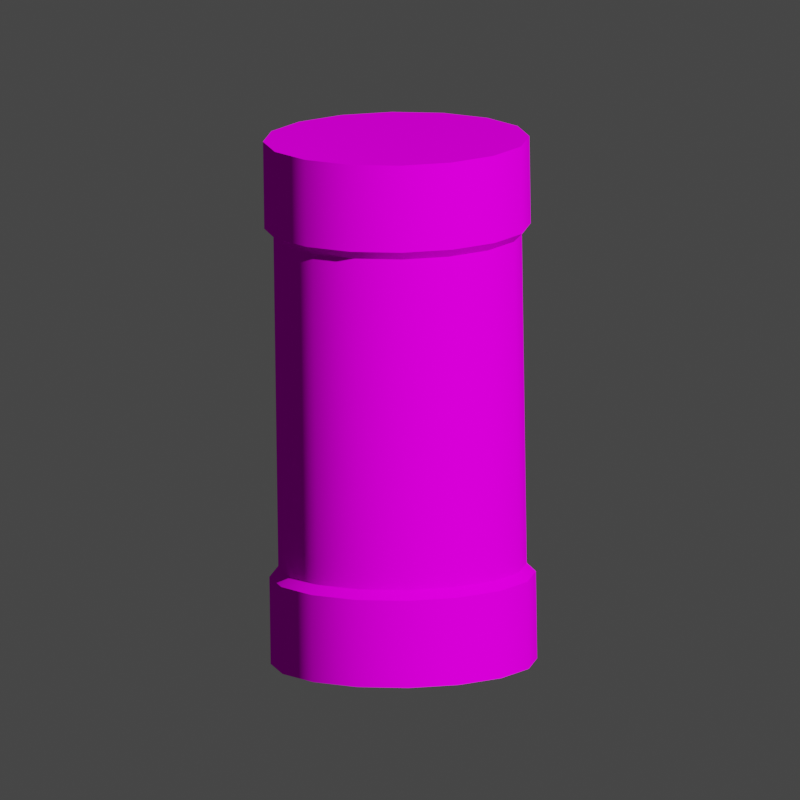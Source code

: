 # Source: MysteryGooCanister.blend  (saved by Blender 2.83.20; exported with 4.5.12 LTS)
import bpy
from mathutils import Matrix  # noqa: F401  (used for matrix-valued properties, if any)

bpy.ops.wm.read_factory_settings(use_empty=True)
scene = bpy.context.scene
scene.name = 'Scene'

# ---- collections
col_collection = bpy.data.collections.new('Collection'); scene.collection.children.link(col_collection)
col_col = bpy.data.collections.new('col')  # instanced only; not linked into the scene

# ---- images (referenced by path relative to the original .blend; pixels are not part of the script)
import os
ASSET_DIR = os.environ.get("B2B_ASSET_DIR", "")  # directory of the original .blend (textures are referenced by path, not embedded)
HERE = os.path.dirname(os.path.abspath(__file__))  # packed textures are extracted next to this script under _unpacked/

def load_image(name, relpath, width, height, colorspace="sRGB"):
    """Load a texture the original file referenced (path relative to the .blend, or extracted next to this script)."""
    p = next((c for c in (os.path.join(HERE, relpath), os.path.join(ASSET_DIR, relpath)) if relpath and os.path.exists(c)), "")
    if p:
        img = bpy.data.images.load(p, check_existing=True)
        img.name = name
    else:  # same state as the original file: an image datablock whose file is absent (Cycles renders it pink)
        img = bpy.data.images.new(name, width, height)
        img.source = "FILE"
        img.filepath = "//" + (relpath or name)
    img.colorspace_settings.name = colorspace
    return img
img_mysterygoocanister_png = load_image('MysteryGooCanister.png', 'MysteryGooCanister.png', 1024, 1024, 'sRGB')

# ---- materials (node trees are filled in below, after node groups)
mat_material_001 = bpy.data.materials.new('Material.001')
mat_material_001.use_transparent_shadow = False

# ---- node groups
ng_auto_smooth = bpy.data.node_groups.new('Auto Smooth', 'GeometryNodeTree')
_s = ng_auto_smooth.interface.new_socket(name='Geometry', in_out='OUTPUT', socket_type='NodeSocketGeometry')
_s = ng_auto_smooth.interface.new_socket(name='Geometry', in_out='INPUT', socket_type='NodeSocketGeometry')
_s = ng_auto_smooth.interface.new_socket(name='Angle', in_out='INPUT', socket_type='NodeSocketFloat')
_s.subtype = 'ANGLE'
_s.min_value = 0.0
_s.max_value = 3.142
ng_auto_smooth.is_modifier = True
_N = ng_auto_smooth.nodes; _L = ng_auto_smooth.links
n0 = _N.new('NodeGroupOutput'); n0.name = 'Group Output'; n0.location = (480, -100)
n1 = _N.new('NodeGroupInput'); n1.name = 'Group Input'; n1.location = (-420, -300)
n2 = _N.new('NodeGroupInput'); n2.name = 'Group Input.001'; n2.location = (-60, -100)
n3 = _N.new('GeometryNodeSetShadeSmooth'); n3.name = 'Set Shade Smooth'; n3.location = (120, -100)
n3.domain = 'EDGE'
n4 = _N.new('GeometryNodeSetShadeSmooth'); n4.name = 'Set Shade Smooth.001'; n4.location = (300, -100)
n5 = _N.new('GeometryNodeInputMeshEdgeAngle'); n5.name = 'Edge Angle'; n5.location = (-420, -220)
n6 = _N.new('GeometryNodeInputEdgeSmooth'); n6.name = 'Is Edge Smooth'; n6.location = (-60, -160)
n7 = _N.new('GeometryNodeInputShadeSmooth'); n7.name = 'Is Face Smooth'; n7.location = (-240, -340)
n8 = _N.new('FunctionNodeBooleanMath'); n8.name = 'Boolean Math'; n8.location = (-60, -220)
n9 = _N.new('FunctionNodeCompare'); n9.name = 'Compare'; n9.location = (-240, -180)
n9.operation = 'LESS_EQUAL'
_L.new(n5.outputs[0], n9.inputs[0])
_L.new(n4.outputs[0], n0.inputs[0])
_L.new(n1.outputs[1], n9.inputs[1])
_L.new(n9.outputs[0], n8.inputs[0])
_L.new(n7.outputs[0], n8.inputs[1])
_L.new(n2.outputs[0], n3.inputs[0])
_L.new(n6.outputs[0], n3.inputs[1])
_L.new(n3.outputs[0], n4.inputs[0])
_L.new(n8.outputs[0], n3.inputs[2])
n0.is_active_output = True

# ---- material node trees
mat_material_001.use_nodes = True; mat_material_001.node_tree.nodes.clear()
_N = mat_material_001.node_tree.nodes; _L = mat_material_001.node_tree.links
n0 = _N.new('ShaderNodeOutputMaterial'); n0.name = 'Material Output'; n0.location = (765, 26)
n1 = _N.new('ShaderNodeTexImage'); n1.name = 'Image Texture'; n1.location = (252, -24)
n1.image = img_mysterygoocanister_png
n2 = _N.new('ShaderNodeBsdfDiffuse'); n2.name = 'Diffuse BSDF'; n2.location = (542, -4)
_L.new(n2.outputs[0], n0.inputs[0])
_L.new(n1.outputs[0], n2.inputs[0])
n0.is_active_output = True

# ---- world
world_world = bpy.data.worlds.new('World'); scene.world = world_world
world_world.use_nodes = True; world_world.node_tree.nodes.clear()
_N = world_world.node_tree.nodes; _L = world_world.node_tree.links
n0 = _N.new('ShaderNodeOutputWorld'); n0.name = 'World Output'; n0.location = (300, 300)
n1 = _N.new('ShaderNodeBackground'); n1.name = 'Background'; n1.location = (10, 300)
n1.inputs[0].default_value = (0.05088, 0.05088, 0.05088, 1.0)
_L.new(n1.outputs[0], n0.inputs[0])
n0.is_active_output = True
world_world.color = (0.05088, 0.05088, 0.05088)
world_world.use_sun_shadow = False
world_world.sun_shadow_jitter_overblur = 0.0

# ---- cameras
cam_camera = bpy.data.cameras.new('Camera')
cam_camera.type = 'ORTHO'
cam_camera.clip_end = 100.0
cam_camera.ortho_scale = 0.45

# ---- lights
light_light = bpy.data.lights.new('Light', 'AREA')
light_light.transmission_factor = 0.0
light_light.energy = 785.4
light_light.shadow_soft_size = 0.1
light_light.shadow_maximum_resolution = 0.006
light_light.use_absolute_resolution = True
light_light.shape = 'RECTANGLE'
light_light.size = 0.1
light_light.size_y = 0.1

# ---- meshes
me_cyl = bpy.data.meshes.new('cyl')
me_cyl.from_pydata([(0.0, 0.075, -0.15), (0.0, 0.075, 0.15), (0.0287, 0.06929, -0.15), (0.0287, 0.06929, 0.15), (0.05303, 0.05303, -0.15), (0.05303, 0.05303, 0.15), (0.06929, 0.0287, -0.15), (0.06929, 0.0287, 0.15), (0.075, -3.278e-09, -0.15), (0.075, -3.278e-09, 0.15), (0.06929, -0.0287, -0.15), (0.06929, -0.0287, 0.15), (0.05303, -0.05303, -0.15), (0.05303, -0.05303, 0.15), (0.0287, -0.06929, -0.15), (0.0287, -0.06929, 0.15), (1.132e-08, -0.075, -0.15), (1.132e-08, -0.075, 0.15), (-0.0287, -0.06929, -0.15), (-0.0287, -0.06929, 0.15), (-0.05303, -0.05303, -0.15), (-0.05303, -0.05303, 0.15), (-0.06929, -0.0287, -0.15), (-0.06929, -0.0287, 0.15), (-0.075, 8.944e-10, -0.15), (-0.075, 8.944e-10, 0.15), (-0.06929, 0.0287, -0.15), (-0.06929, 0.0287, 0.15), (-0.05303, 0.05303, -0.15), (-0.05303, 0.05303, 0.15), (-0.0287, 0.06929, -0.15), (-0.0287, 0.06929, 0.15), (-6.196e-10, 0.0699, -0.095), (-6.196e-10, 0.0699, 0.095), (0.02675, 0.06458, 0.095), (0.02675, 0.06458, -0.095), (0.04943, 0.04943, 0.095), (0.04943, 0.04943, -0.095), (0.06458, 0.02675, 0.095), (0.06458, 0.02675, -0.095), (0.0699, -3.24e-09, 0.095), (0.0699, -3.24e-09, -0.095), (0.06458, -0.02675, 0.095), (0.06458, -0.02675, -0.095), (0.04943, -0.04943, 0.095), (0.04943, -0.04943, -0.095), (0.02675, -0.06458, 0.095), (0.02675, -0.06458, -0.095), (1.059e-08, -0.0699, 0.095), (1.059e-08, -0.0699, -0.095), (-0.02675, -0.06458, 0.095), (-0.02675, -0.06458, -0.095), (-0.04943, -0.04943, 0.095), (-0.04943, -0.04943, -0.095), (-0.06458, -0.02675, 0.095), (-0.06458, -0.02675, -0.095), (-0.0699, 3.135e-10, 0.095), (-0.0699, 3.135e-10, -0.095), (-0.06458, 0.02675, 0.095), (-0.06458, 0.02675, -0.095), (-0.04943, 0.04943, 0.095), (-0.04943, 0.04943, -0.095), (-0.02675, 0.06458, 0.095), (-0.02675, 0.06458, -0.095), (-0.0287, 0.06929, -0.1), (0.0, 0.075, -0.1), (-0.0287, 0.06929, 0.1), (0.0, 0.075, 0.1), (-0.05303, 0.05303, -0.1), (-0.05303, 0.05303, 0.1), (-0.06929, 0.0287, -0.1), (-0.06929, 0.0287, 0.1), (-0.075, 8.944e-10, -0.1), (-0.075, 8.944e-10, 0.1), (-0.06929, -0.0287, -0.1), (-0.06929, -0.0287, 0.1), (-0.05303, -0.05303, -0.1), (-0.05303, -0.05303, 0.1), (-0.0287, -0.06929, -0.1), (-0.0287, -0.06929, 0.1), (1.132e-08, -0.075, -0.1), (1.132e-08, -0.075, 0.1), (0.0287, -0.06929, -0.1), (0.0287, -0.06929, 0.1), (0.05303, -0.05303, -0.1), (0.05303, -0.05303, 0.1), (0.06929, -0.0287, -0.1), (0.06929, -0.0287, 0.1), (0.075, -3.278e-09, -0.1), (0.075, -3.278e-09, 0.1), (0.06929, 0.0287, -0.1), (0.06929, 0.0287, 0.1), (0.05303, 0.05303, -0.1), (0.05303, 0.05303, 0.1), (0.0287, 0.06929, -0.1), (0.0287, 0.06929, 0.1)], [], [(67, 1, 3, 95), (95, 3, 5, 93), (93, 5, 7, 91), (91, 7, 9, 89), (89, 9, 11, 87), (87, 11, 13, 85), (85, 13, 15, 83), (83, 15, 17, 81), (81, 17, 19, 79), (79, 19, 21, 77), (77, 21, 23, 75), (75, 23, 25, 73), (73, 25, 27, 71), (71, 27, 29, 69), (21, 13, 5), (69, 29, 31, 66), (66, 31, 1, 67), (14, 22, 30), (5, 3, 29), (3, 1, 29), (1, 31, 29), (29, 27, 25), (25, 23, 21), (21, 19, 13), (19, 17, 13), (17, 15, 13), (13, 11, 9), (9, 7, 5), (29, 25, 5), (25, 21, 5), (13, 9, 5), (30, 0, 2), (2, 4, 6), (6, 8, 10), (10, 12, 14), (14, 16, 18), (18, 20, 22), (22, 24, 26), (26, 28, 30), (30, 2, 6), (6, 10, 14), (14, 18, 22), (22, 26, 30), (30, 6, 14), (30, 64, 65, 0), (63, 62, 33, 32), (28, 68, 64, 30), (61, 60, 62, 63), (26, 70, 68, 28), (59, 58, 60, 61), (24, 72, 70, 26), (57, 56, 58, 59), (22, 74, 72, 24), (55, 54, 56, 57), (20, 76, 74, 22), (53, 52, 54, 55), (18, 78, 76, 20), (51, 50, 52, 53), (16, 80, 78, 18), (49, 48, 50, 51), (14, 82, 80, 16), (47, 46, 48, 49), (12, 84, 82, 14), (45, 44, 46, 47), (10, 86, 84, 12), (43, 42, 44, 45), (8, 88, 86, 10), (41, 40, 42, 43), (6, 90, 88, 8), (39, 38, 40, 41), (4, 92, 90, 6), (37, 36, 38, 39), (2, 94, 92, 4), (35, 34, 36, 37), (0, 65, 94, 2), (32, 33, 34, 35), (63, 32, 65, 64), (33, 62, 66, 67), (61, 63, 64, 68), (62, 60, 69, 66), (59, 61, 68, 70), (60, 58, 71, 69), (57, 59, 70, 72), (58, 56, 73, 71), (55, 57, 72, 74), (56, 54, 75, 73), (53, 55, 74, 76), (54, 52, 77, 75), (51, 53, 76, 78), (52, 50, 79, 77), (49, 51, 78, 80), (50, 48, 81, 79), (47, 49, 80, 82), (48, 46, 83, 81), (45, 47, 82, 84), (46, 44, 85, 83), (43, 45, 84, 86), (44, 42, 87, 85), (41, 43, 86, 88), (42, 40, 89, 87), (39, 41, 88, 90), (40, 38, 91, 89), (37, 39, 90, 92), (38, 36, 93, 91), (35, 37, 92, 94), (36, 34, 95, 93), (32, 35, 94, 65), (34, 33, 67, 95)])
me_cyl.polygons.foreach_set('use_smooth', [1, 1, 1, 1, 1, 1, 1, 1, 1, 1, 1, 1, 1, 1, 0, 1, 1, 0, 0, 0, 0, 0, 0, 0, 0, 0, 0, 0, 0, 0, 0, 0, 0, 0, 0, 0, 0, 0, 0, 0, 0, 0, 0, 0, 1, 1, 1, 1, 1, 1, 1, 1, 1, 1, 1, 1, 1, 1, 1, 1, 1, 1, 1, 1, 1, 1, 1, 1, 1, 1, 1, 1, 1, 1, 1, 1, 1, 1, 1, 1, 1, 1, 1, 1, 1, 1, 1, 1, 1, 1, 1, 1, 1, 1, 1, 1, 1, 1, 1, 1, 1, 1, 1, 1, 1, 1, 1, 1])
_uv = me_cyl.uv_layers.new(name='UVMap')
_uv.uv.foreach_set('vector', [0.4844, 0.4062, 0.4844, 0.5, 0.4219, 0.5, 0.4219, 0.4062, 0.4219, 0.4062, 0.4219, 0.5, 0.375, 0.5, 0.375, 0.4062, 0.375, 0.4062, 0.375, 0.5, 0.3125, 0.5, 0.3125, 0.4062, 0.3125, 0.4062, 0.3125, 0.5, 0.25, 0.5, 0.25, 0.4062, 0.25, 0.4062, 0.25, 0.5, 0.1719, 0.5, 0.1719, 0.4062, 0.1719, 0.4062, 0.1719, 0.5, 0.1094, 0.5, 0.1094, 0.4062, 0.1094, 0.4062, 0.1094, 0.5, 0.04688, 0.5, 0.04688, 0.4062, 0.04688, 0.4062, 0.04688, 0.5, 0.0, 0.5, 0.0, 0.4062, 1.0, 0.4062, 1.0, 0.5, 0.9375, 0.5, 0.9375, 0.4062, 0.9375, 0.4062, 0.9375, 0.5, 0.875, 0.5, 0.875, 0.4062, 0.875, 0.4062, 0.875, 0.5, 0.8281, 0.5, 0.8281, 0.4062, 0.8281, 0.4062, 0.8281, 0.5, 0.75, 0.5, 0.75, 0.4062, 0.75, 0.4062, 0.75, 0.5, 0.6875, 0.5, 0.6875, 0.4062, 0.6875, 0.4062, 0.6875, 0.5, 0.625, 0.5, 0.625, 0.4062, 0.4819, 0.1722, 0.6899, 0.03149, 0.8368, 0.2457, 0.625, 0.4062, 0.625, 0.5, 0.5625, 0.5, 0.5625, 0.4062, 0.5625, 0.4062, 0.5625, 0.5, 0.4844, 0.5, 0.4844, 0.4062, 0.4209, 0.2393, 0.2128, 0.38, 0.07208, 0.1659, 0.8368, 0.2457, 0.8062, 0.3068, 0.6226, 0.3864, 0.8062, 0.3068, 0.7572, 0.3558, 0.6226, 0.3864, 0.7572, 0.3558, 0.6899, 0.3864, 0.6226, 0.3864, 0.6226, 0.3864, 0.5553, 0.3558, 0.5063, 0.3068, 0.5063, 0.3068, 0.4819, 0.2457, 0.4819, 0.1722, 0.4819, 0.1722, 0.5063, 0.111, 0.6899, 0.03149, 0.5063, 0.111, 0.5553, 0.06209, 0.6899, 0.03149, 0.5553, 0.06209, 0.6226, 0.03149, 0.6899, 0.03149, 0.6899, 0.03149, 0.7572, 0.06209, 0.8062, 0.111, 0.8062, 0.111, 0.8368, 0.1722, 0.8368, 0.2457, 0.6226, 0.3864, 0.5063, 0.3068, 0.8368, 0.2457, 0.5063, 0.3068, 0.4819, 0.1722, 0.8368, 0.2457, 0.6899, 0.03149, 0.8062, 0.111, 0.8368, 0.2457, 0.07208, 0.1659, 0.09656, 0.1047, 0.1455, 0.05572, 0.1455, 0.05572, 0.2128, 0.02513, 0.2801, 0.02513, 0.2801, 0.02513, 0.3474, 0.05572, 0.3964, 0.1047, 0.3964, 0.1047, 0.4209, 0.1659, 0.4209, 0.2393, 0.4209, 0.2393, 0.3964, 0.3066, 0.3474, 0.3556, 0.3474, 0.3556, 0.2801, 0.38, 0.2128, 0.38, 0.2128, 0.38, 0.1455, 0.3556, 0.09656, 0.3066, 0.09656, 0.3066, 0.07208, 0.2393, 0.07208, 0.1659, 0.07208, 0.1659, 0.1455, 0.05572, 0.2801, 0.02513, 0.2801, 0.02513, 0.3964, 0.1047, 0.4209, 0.2393, 0.4209, 0.2393, 0.3474, 0.3556, 0.2128, 0.38, 0.2128, 0.38, 0.09656, 0.3066, 0.07208, 0.1659, 0.07208, 0.1659, 0.2801, 0.02513, 0.4209, 0.2393, 0.4375, 0.5, 0.4375, 0.4062, 0.4844, 0.4062, 0.4844, 0.5, 0.375, 0.5625, 0.375, 1.0, 0.3125, 1.0, 0.3125, 0.5625, 0.375, 0.5, 0.375, 0.4062, 0.4375, 0.4062, 0.4375, 0.5, 0.4375, 0.5625, 0.4375, 1.0, 0.375, 1.0, 0.375, 0.5625, 0.3125, 0.5, 0.3125, 0.4062, 0.375, 0.4062, 0.375, 0.5, 0.5156, 0.5625, 0.5156, 1.0, 0.4375, 1.0, 0.4375, 0.5625, 0.25, 0.5, 0.25, 0.4062, 0.3125, 0.4062, 0.3125, 0.5, 0.5625, 0.5625, 0.5625, 1.0, 0.5156, 1.0, 0.5156, 0.5625, 0.1719, 0.5, 0.1719, 0.4062, 0.25, 0.4062, 0.25, 0.5, 0.625, 0.5625, 0.625, 1.0, 0.5625, 1.0, 0.5625, 0.5625, 0.1094, 0.5, 0.1094, 0.4062, 0.1719, 0.4062, 0.1719, 0.5, 0.6875, 0.5625, 0.6875, 1.0, 0.625, 1.0, 0.625, 0.5625, 0.04688, 0.5, 0.04688, 0.4062, 0.1094, 0.4062, 0.1094, 0.5, 0.75, 0.5625, 0.75, 1.0, 0.6875, 1.0, 0.6875, 0.5625, 0.0, 0.5, 0.0, 0.4062, 0.04688, 0.4062, 0.04688, 0.5, 0.8125, 0.5625, 0.8125, 1.0, 0.75, 1.0, 0.75, 0.5625, 0.9375, 0.5, 0.9375, 0.4062, 1.0, 0.4062, 1.0, 0.5, 0.875, 0.5625, 0.875, 1.0, 0.8125, 1.0, 0.8125, 0.5625, 0.875, 0.5, 0.875, 0.4062, 0.9375, 0.4062, 0.9375, 0.5, 0.9375, 0.5625, 0.9375, 1.0, 0.875, 1.0, 0.875, 0.5625, 0.8281, 0.5, 0.8281, 0.4062, 0.875, 0.4062, 0.875, 0.5, 1.0, 0.5625, 1.0, 1.0, 0.9375, 1.0, 0.9375, 0.5625, 0.75, 0.5, 0.75, 0.4062, 0.8281, 0.4062, 0.8281, 0.5, 0.0625, 0.5625, 0.0625, 1.0, 0.0, 1.0, 0.0, 0.5625, 0.6875, 0.5, 0.6875, 0.4062, 0.75, 0.4062, 0.75, 0.5, 0.125, 0.5625, 0.125, 1.0, 0.0625, 1.0, 0.0625, 0.5625, 0.625, 0.5, 0.625, 0.4062, 0.6875, 0.4062, 0.6875, 0.5, 0.1875, 0.5625, 0.1875, 1.0, 0.125, 1.0, 0.125, 0.5625, 0.5625, 0.5, 0.5625, 0.4062, 0.625, 0.4062, 0.625, 0.5, 0.25, 0.5625, 0.25, 1.0, 0.1875, 1.0, 0.1875, 0.5625, 0.4844, 0.5, 0.4844, 0.4062, 0.5625, 0.4062, 0.5625, 0.5, 0.3125, 0.5625, 0.3125, 1.0, 0.25, 1.0, 0.25, 0.5625, 0.4375, 0.3906, 0.4844, 0.3906, 0.4844, 0.4062, 0.4375, 0.4062, 0.4844, 0.3906, 0.5625, 0.3906, 0.5625, 0.4062, 0.4844, 0.4062, 0.375, 0.3906, 0.4375, 0.3906, 0.4375, 0.4062, 0.375, 0.4062, 0.5625, 0.3906, 0.625, 0.3906, 0.625, 0.4062, 0.5625, 0.4062, 0.3125, 0.3906, 0.375, 0.3906, 0.375, 0.4062, 0.3125, 0.4062, 0.625, 0.3906, 0.6875, 0.3906, 0.6875, 0.4062, 0.625, 0.4062, 0.25, 0.3906, 0.3125, 0.3906, 0.3125, 0.4062, 0.25, 0.4062, 0.6875, 0.3906, 0.75, 0.3906, 0.75, 0.4062, 0.6875, 0.4062, 0.1719, 0.3906, 0.25, 0.3906, 0.25, 0.4062, 0.1719, 0.4062, 0.75, 0.3906, 0.8281, 0.3906, 0.8281, 0.4062, 0.75, 0.4062, 0.1094, 0.3906, 0.1719, 0.3906, 0.1719, 0.4062, 0.1094, 0.4062, 0.8281, 0.3906, 0.875, 0.3906, 0.875, 0.4062, 0.8281, 0.4062, 0.04688, 0.3906, 0.1094, 0.3906, 0.1094, 0.4062, 0.04688, 0.4062, 0.875, 0.3906, 0.9375, 0.3906, 0.9375, 0.4062, 0.875, 0.4062, 0.0, 0.3906, 0.04688, 0.3906, 0.04688, 0.4062, 0.0, 0.4062, 0.9375, 0.3906, 1.0, 0.3906, 1.0, 0.4062, 0.9375, 0.4062, 0.9375, 0.3906, 1.0, 0.3906, 1.0, 0.4062, 0.9375, 0.4062, 0.0, 0.3906, 0.04688, 0.3906, 0.04688, 0.4062, 0.0, 0.4062, 0.875, 0.3906, 0.9375, 0.3906, 0.9375, 0.4062, 0.875, 0.4062, 0.04688, 0.3906, 0.1094, 0.3906, 0.1094, 0.4062, 0.04688, 0.4062, 0.8281, 0.3906, 0.875, 0.3906, 0.875, 0.4062, 0.8281, 0.4062, 0.1094, 0.3906, 0.1719, 0.3906, 0.1719, 0.4062, 0.1094, 0.4062, 0.75, 0.3906, 0.8281, 0.3906, 0.8281, 0.4062, 0.75, 0.4062, 0.1719, 0.3906, 0.25, 0.3906, 0.25, 0.4062, 0.1719, 0.4062, 0.6875, 0.3906, 0.75, 0.3906, 0.75, 0.4062, 0.6875, 0.4062, 0.25, 0.3906, 0.3125, 0.3906, 0.3125, 0.4062, 0.25, 0.4062, 0.625, 0.3906, 0.6875, 0.3906, 0.6875, 0.4062, 0.625, 0.4062, 0.3125, 0.3906, 0.375, 0.3906, 0.375, 0.4062, 0.3125, 0.4062, 0.5625, 0.3906, 0.625, 0.3906, 0.625, 0.4062, 0.5625, 0.4062, 0.375, 0.3906, 0.4219, 0.3906, 0.4219, 0.4062, 0.375, 0.4062, 0.4844, 0.3906, 0.5625, 0.3906, 0.5625, 0.4062, 0.4844, 0.4062, 0.4219, 0.3906, 0.4844, 0.3906, 0.4844, 0.4062, 0.4219, 0.4062])
me_cyl.materials.append(mat_material_001)
me_cyl.use_remesh_fix_poles = True
me_cyl.use_remesh_preserve_attributes = False
me_cyl.use_mirror_vertex_groups = False
me_cyl.update()
me_collider_003 = bpy.data.meshes.new('collider.003')
me_collider_003.from_pydata([(0.125, 0.0, 0.075), (0.1625, 0.0, 0.06495), (0.1899, 0.0, 0.0375), (0.2, 0.0, 6.846e-09), (0.1899, 0.0, -0.0375), (0.1625, 0.0, -0.06495), (0.125, 0.0, -0.075), (0.125, -0.075, 4.279e-09), (0.1625, -0.06495, 5.562e-09), (0.1899, -0.0375, 6.502e-09), (0.2, 0.0, 6.846e-09), (0.1899, 0.0375, 6.502e-09), (0.1625, 0.06495, 5.562e-09), (0.125, 0.075, 4.279e-09), (-0.125, 0.0, -0.075), (-0.1625, 0.0, -0.06495), (-0.1899, 0.0, -0.0375), (-0.2, 0.0, -6.846e-09), (-0.1899, 0.0, 0.0375), (-0.1625, 0.0, 0.06495), (-0.125, 0.0, 0.075), (-0.125, 0.075, -4.279e-09), (-0.1625, 0.06495, -5.562e-09), (-0.1899, 0.0375, -6.502e-09), (-0.2, 0.0, -6.846e-09), (-0.1899, -0.0375, -6.502e-09), (-0.1625, -0.06495, -5.562e-09), (-0.125, -0.075, -4.279e-09), (-0.125, 0.0, 0.075), (-0.125, 0.0375, 0.06495), (-0.125, 0.06495, 0.0375), (-0.125, 0.075, -4.279e-09), (-0.125, 0.06495, -0.0375), (-0.125, 0.0375, -0.06495), (-0.125, 0.0, -0.075), (-0.125, -0.0375, -0.06495), (-0.125, -0.06495, -0.0375), (-0.125, -0.075, -4.279e-09), (-0.125, -0.06495, 0.0375), (-0.125, -0.0375, 0.06495), (0.125, 0.0, 0.075), (0.125, 0.0375, 0.06495), (0.125, 0.06495, 0.0375), (0.125, 0.075, 4.279e-09), (0.125, 0.06495, -0.0375), (0.125, 0.0375, -0.06495), (0.125, 0.0, -0.075), (0.125, -0.0375, -0.06495), (0.125, -0.06495, -0.0375), (0.125, -0.075, 4.279e-09), (0.125, -0.06495, 0.0375), (0.125, -0.0375, 0.06495)], [(0, 1), (1, 2), (2, 3), (3, 4), (4, 5), (5, 6), (7, 8), (8, 9), (9, 10), (10, 11), (11, 12), (12, 13), (14, 15), (15, 16), (16, 17), (17, 18), (18, 19), (19, 20), (21, 22), (22, 23), (23, 24), (24, 25), (25, 26), (26, 27), (28, 29), (29, 30), (30, 31), (31, 32), (32, 33), (33, 34), (34, 35), (35, 36), (36, 37), (37, 38), (38, 39), (39, 28), (40, 41), (41, 42), (42, 43), (43, 44), (44, 45), (45, 46), (46, 47), (47, 48), (48, 49), (49, 50), (50, 51), (51, 40), (28, 40), (31, 43), (34, 46), (37, 49)], [])
me_collider_003.use_remesh_fix_poles = True
me_collider_003.use_remesh_preserve_attributes = False
me_collider_003.use_mirror_vertex_groups = False
me_collider_003.update()

# ---- objects
ob_mysterygoocanister = bpy.data.objects.new('MysteryGooCanister', None)
ob_model = bpy.data.objects.new('model', me_cyl)
ob_col = bpy.data.objects.new('col', None)
ob_light = bpy.data.objects.new('Light', light_light)
ob_camera = bpy.data.objects.new('Camera', cam_camera)
ob_mesh_collider_003 = bpy.data.objects.new('mesh:collider.003', me_collider_003)

# ---- transforms, parenting, visibility, modifiers, constraints
ob_mysterygoocanister.location = (0.0, 0.0, 0.0)
ob_mysterygoocanister.lineart.crease_threshold = 0.0
ob_model.parent = ob_mysterygoocanister
ob_model.location = (0.0, 0.0, 0.0)
ob_model.lineart.crease_threshold = 0.0
_m = ob_model.modifiers.new('Auto Smooth', 'NODES')
_m.node_group = ng_auto_smooth
_gi = [s.identifier for s in ng_auto_smooth.interface.items_tree if s.item_type == 'SOCKET' and s.in_out == 'INPUT']
_m[_gi[1]] = 0.5236  # Angle
ob_col.parent = ob_model
ob_col.location = (0.0, 0.0, 0.0)
ob_col.rotation_euler = (-0.0, 1.571, 0.0)
ob_col.empty_display_type = 'ARROWS'
ob_col.empty_display_size = 0.3
ob_col.instance_type = 'COLLECTION'
ob_col.lineart.crease_threshold = 0.0
ob_light.location = (1.224, -5.975, 3.614)
ob_light.rotation_euler = (1.181, -0.7005, 0.726)
ob_light.lock_rotations_4d = False
ob_light.empty_display_type = 'ARROWS'
ob_light.color = (0.0, 0.0, 0.0, 0.0)
ob_light.lineart.crease_threshold = 0.0
ob_camera.location = (-0.2717, -0.6033, 0.1367)
ob_camera.rotation_euler = (1.367, 0.01443, -0.4261)
ob_camera.lock_rotations_4d = False
ob_camera.empty_display_type = 'ARROWS'
ob_camera.color = (0.0, 0.0, 0.0, 0.0)
ob_camera.display_type = 'WIRE'
ob_camera.lineart.crease_threshold = 0.0
ob_mesh_collider_003.location = (0.0, 0.0, 0.0)
ob_mesh_collider_003.lineart.crease_threshold = 0.0
ob_col.instance_collection = col_col

# ---- collection membership
scene.collection.objects.link(ob_mysterygoocanister)
scene.collection.objects.link(ob_model)
scene.collection.objects.link(ob_col)
col_collection.objects.link(ob_light)
col_collection.objects.link(ob_camera)
col_col.objects.link(ob_mesh_collider_003)

# ---- scene / render settings (as saved in the file)
scene.camera = ob_camera
scene.frame_start = 1; scene.frame_end = 250; scene.frame_set(1)
scene.render.engine = 'BLENDER_EEVEE_NEXT'
scene.render.resolution_x = 128
scene.render.resolution_y = 128
scene.render.film_transparent = True
scene.cycles.use_denoising = False
scene.cycles.samples = 128
scene.cycles.sampling_pattern = 'TABULATED_SOBOL'
scene.cycles.use_adaptive_sampling = False
scene.cycles.use_light_tree = False
scene.view_settings.view_transform = 'Filmic'
bpy.context.view_layer.update()

